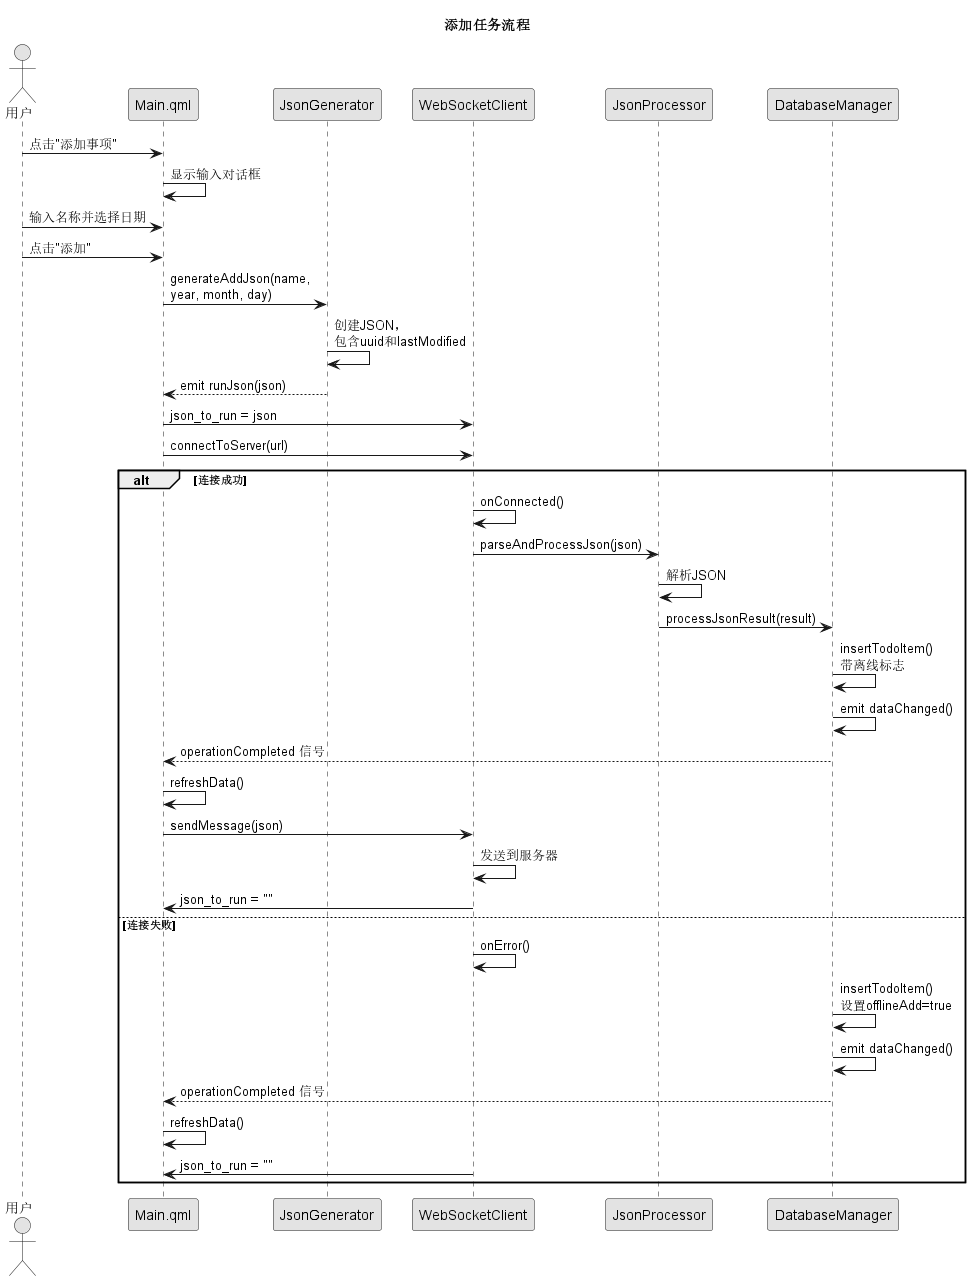

The diagram above was rendered by PlantUML. Its source (embedded in the PNG):
@startuml
title 添加任务流程

skinparam monochrome true
skinparam shadowing false
skinparam linetype ortho
skinparam maxMessageSize 150

actor 用户
participant "Main.qml" as UI
participant "JsonGenerator" as Gen
participant "WebSocketClient" as WS
participant "JsonProcessor" as Proc
participant "DatabaseManager" as DB

用户 -> UI: 点击"添加事项"
UI -> UI: 显示输入对话框
用户 -> UI: 输入名称并选择日期
用户 -> UI: 点击"添加"
UI -> Gen: generateAddJson(name, year, month, day)
Gen -> Gen: 创建JSON，包含uuid和lastModified
Gen --> UI: emit runJson(json)
UI -> WS: json_to_run = json
UI -> WS: connectToServer(url)
alt 连接成功
    WS -> WS: onConnected()
    WS -> Proc: parseAndProcessJson(json)
    Proc -> Proc: 解析JSON
    Proc -> DB: processJsonResult(result)
    DB -> DB: insertTodoItem() 带离线标志
    DB -> DB: emit dataChanged()
    DB --> UI: operationCompleted 信号
    UI -> UI: refreshData()
    UI -> WS: sendMessage(json)
    WS -> WS: 发送到服务器
    WS -> UI: json_to_run = ""
else 连接失败
    WS -> WS: onError()
    DB -> DB: insertTodoItem() 设置offlineAdd=true
    DB -> DB: emit dataChanged()
    DB --> UI: operationCompleted 信号
    UI -> UI: refreshData()
    WS -> UI: json_to_run = ""
end

@enduml